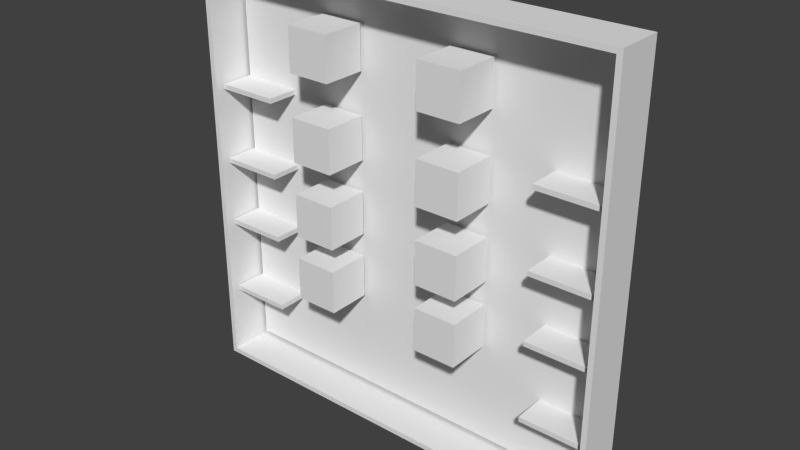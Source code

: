 # Source: 5-livello_memory.blend  (saved by Blender 2.76.0; exported with 4.5.12 LTS)
import bpy
from mathutils import Matrix  # noqa: F401  (used for matrix-valued properties, if any)

bpy.ops.wm.read_factory_settings(use_empty=True)
scene = bpy.context.scene
scene.name = 'Scene'

# ---- collections
col_collection_1 = bpy.data.collections.new('Collection 1'); scene.collection.children.link(col_collection_1)

# ---- materials (node trees are filled in below, after node groups)
mat_material_001 = bpy.data.materials.new('Material.001')
mat_material_001.alpha_threshold = 0.0
mat_material_001.use_transparent_shadow = False
mat_material_001.roughness = 0.5
mat_material_001.line_color = (0.0, 0.0, 0.0, 1.0)
mat_material_002 = bpy.data.materials.new('Material.002')
mat_material_002.alpha_threshold = 0.0
mat_material_002.use_transparent_shadow = False
mat_material_002.roughness = 0.5
mat_material_002.specular_intensity = 0.2
mat_material_002.line_color = (0.0, 0.0, 0.0, 1.0)

# ---- material node trees

# ---- world
world_world = bpy.data.worlds.new('World'); scene.world = world_world
world_world.color = (0.05088, 0.05088, 0.05088)
world_world.use_sun_shadow = False
world_world.sun_shadow_jitter_overblur = 0.0
world_world.cycles.sampling_method = 'MANUAL'
world_world.cycles.sample_map_resolution = 256

# ---- meshes
me_cube_002 = bpy.data.meshes.new('Cube.002')
me_cube_002.from_pydata([(0.7297, -1.196, -0.973), (-0.7297, -1.196, -0.973), (0.7297, 8.4, -0.973), (-0.7297, 8.4, -0.973), (0.7117, -1.196, -0.9611), (-0.7117, -1.196, -0.9611), (0.7117, 8.4, -0.9611), (-0.7117, 8.4, -0.9611)], [], [(1, 3, 2, 0), (5, 4, 6, 7), (2, 3, 7, 6), (1, 0, 4, 5)])
_uv = me_cube_002.uv_layers.new(name='UVMap')
_uv.uv.foreach_set('vector', [0.0, 0.0, 0.0, 0.0, 0.0, 0.0, 0.0, 0.0, 0.0, 0.0, 0.0, 0.0, 0.0, 0.0, 0.0, 0.0, 0.0, 0.0, 0.0, 0.0, 0.0, 0.0, 0.0, 0.0, 0.0, 0.0, 0.0, 0.0, 0.0, 0.0, 0.0, 0.0])
me_cube_002.materials.append(mat_material_001)
me_cube_002.use_remesh_preserve_volume = False
me_cube_002.use_remesh_preserve_attributes = False
me_cube_002.use_mirror_vertex_groups = False
me_cube_002.update()
me_cube_001 = bpy.data.meshes.new('Cube.001')
me_cube_001.from_pydata([(0.7297, -1.196, -0.973), (0.7297, -1.196, -0.006849), (0.7297, 8.4, -0.973), (0.7297, 8.4, -0.006849), (0.7117, -1.196, -0.9611), (0.7117, -1.196, -0.01878), (0.7117, 8.4, -0.9611), (0.7117, 8.4, -0.01878)], [], [(0, 2, 3, 1), (4, 5, 7, 6), (3, 2, 6, 7), (0, 1, 5, 4)])
_uv = me_cube_001.uv_layers.new(name='UVMap')
_uv.uv.foreach_set('vector', [0.0, 0.0, 0.0, 0.0, 0.0, 0.0, 0.0, 0.0, 0.0, 0.0, 0.0, 0.0, 0.0, 0.0, 0.0, 0.0, 0.0, 0.0, 0.0, 0.0, 0.0, 0.0, 0.0, 0.0, 0.0, 0.0, 0.0, 0.0, 0.0, 0.0, 0.0, 0.0])
me_cube_001.materials.append(mat_material_001)
me_cube_001.use_remesh_preserve_volume = False
me_cube_001.use_remesh_preserve_attributes = False
me_cube_001.use_mirror_vertex_groups = False
me_cube_001.update()
me_cube_000 = bpy.data.meshes.new('Cube.000')
me_cube_000.from_pydata([(-0.7297, -1.196, -0.973), (-0.7297, -1.196, -0.006849), (-0.7297, 8.4, -0.973), (-0.7297, 8.4, -0.006849), (-0.7117, -1.196, -0.9611), (-0.7117, -1.196, -0.01878), (-0.7117, 8.4, -0.9611), (-0.7117, 8.4, -0.01878)], [], [(1, 3, 2, 0), (5, 4, 6, 7), (2, 3, 7, 6), (1, 0, 4, 5)])
_uv = me_cube_000.uv_layers.new(name='UVMap')
_uv.uv.foreach_set('vector', [0.0, 0.0, 0.0, 0.0, 0.0, 0.0, 0.0, 0.0, 0.0, 0.0, 0.0, 0.0, 0.0, 0.0, 0.0, 0.0, 0.0, 0.0, 0.0, 0.0, 0.0, 0.0, 0.0, 0.0, 0.0, 0.0, 0.0, 0.0, 0.0, 0.0, 0.0, 0.0])
me_cube_000.materials.append(mat_material_001)
me_cube_000.use_remesh_preserve_volume = False
me_cube_000.use_remesh_preserve_attributes = False
me_cube_000.use_mirror_vertex_groups = False
me_cube_000.update()
me_cube_091 = bpy.data.meshes.new('Cube.091')
me_cube_091.from_pydata([(1.0, -1.0, -1.0), (-1.0, -1.0, -1.0), (-1.0, 1.0, -1.0), (1.0, 1.0, -1.0), (1.0, -1.0, 1.0), (-1.0, -1.0, 1.0), (-1.0, 1.0, 1.0), (1.0, 1.0, 1.0)], [], [(0, 1, 2, 3), (4, 7, 6, 5), (0, 4, 5, 1), (1, 5, 6, 2), (2, 6, 7, 3), (4, 0, 3, 7)])
_uv = me_cube_091.uv_layers.new(name='UVMap')
_uv.uv.foreach_set('vector', [0.8556, 0.1434, 0.8556, -0.0002309, 0.712, -0.0002309, 0.712, 0.1434, 0.8556, 0.2869, 0.712, 0.2869, 0.712, 0.1434, 0.8556, 0.1434, 0.999, 0.00448, 0.999, 1.004, -0.001023, 1.004, -0.001022, 0.00448, 0.8556, 0.1434, 0.8556, 0.2869, 0.712, 0.2869, 0.712, 0.1434, 0.8556, 0.1434, 0.8556, 0.2869, 0.9992, 0.2869, 0.9992, 0.1434, 0.8556, 0.1434, 0.8556, -0.0002309, 0.712, -0.0002309, 0.712, 0.1434])
me_cube_091.materials.append(mat_material_002)
me_cube_091.use_remesh_preserve_volume = False
me_cube_091.use_remesh_preserve_attributes = False
me_cube_091.use_mirror_vertex_groups = False
me_cube_091.update()
me_cube_090 = bpy.data.meshes.new('Cube.090')
me_cube_090.from_pydata([(1.0, -1.0, -1.0), (-1.0, -1.0, -1.0), (-1.0, 1.0, -1.0), (1.0, 1.0, -1.0), (1.0, -1.0, 1.0), (-1.0, -1.0, 1.0), (-1.0, 1.0, 1.0), (1.0, 1.0, 1.0)], [], [(0, 1, 2, 3), (4, 7, 6, 5), (0, 4, 5, 1), (1, 5, 6, 2), (2, 6, 7, 3), (4, 0, 3, 7)])
_uv = me_cube_090.uv_layers.new(name='UVMap')
_uv.uv.foreach_set('vector', [0.8556, 0.1434, 0.8556, -0.0002309, 0.712, -0.0002309, 0.712, 0.1434, 0.8556, 0.2869, 0.712, 0.2869, 0.712, 0.1434, 0.8556, 0.1434, 0.999, 0.00448, 0.999, 1.004, -0.001023, 1.004, -0.001022, 0.00448, 0.8556, 0.1434, 0.8556, 0.2869, 0.712, 0.2869, 0.712, 0.1434, 0.8556, 0.1434, 0.8556, 0.2869, 0.9992, 0.2869, 0.9992, 0.1434, 0.8556, 0.1434, 0.8556, -0.0002309, 0.712, -0.0002309, 0.712, 0.1434])
me_cube_090.materials.append(mat_material_002)
me_cube_090.use_remesh_preserve_volume = False
me_cube_090.use_remesh_preserve_attributes = False
me_cube_090.use_mirror_vertex_groups = False
me_cube_090.update()
me_cube_089 = bpy.data.meshes.new('Cube.089')
me_cube_089.from_pydata([(1.0, -1.0, -1.0), (-1.0, -1.0, -1.0), (-1.0, 1.0, -1.0), (1.0, 1.0, -1.0), (1.0, -1.0, 1.0), (-1.0, -1.0, 1.0), (-1.0, 1.0, 1.0), (1.0, 1.0, 1.0)], [], [(0, 1, 2, 3), (4, 7, 6, 5), (0, 4, 5, 1), (1, 5, 6, 2), (2, 6, 7, 3), (4, 0, 3, 7)])
_uv = me_cube_089.uv_layers.new(name='UVMap')
_uv.uv.foreach_set('vector', [0.8556, 0.1434, 0.8556, -0.0002309, 0.712, -0.0002309, 0.712, 0.1434, 0.8556, 0.2869, 0.712, 0.2869, 0.712, 0.1434, 0.8556, 0.1434, 0.999, 0.00448, 0.999, 1.004, -0.001023, 1.004, -0.001022, 0.00448, 0.8556, 0.1434, 0.8556, 0.2869, 0.712, 0.2869, 0.712, 0.1434, 0.8556, 0.1434, 0.8556, 0.2869, 0.9992, 0.2869, 0.9992, 0.1434, 0.8556, 0.1434, 0.8556, -0.0002309, 0.712, -0.0002309, 0.712, 0.1434])
me_cube_089.materials.append(mat_material_002)
me_cube_089.use_remesh_preserve_volume = False
me_cube_089.use_remesh_preserve_attributes = False
me_cube_089.use_mirror_vertex_groups = False
me_cube_089.update()
me_cube_088 = bpy.data.meshes.new('Cube.088')
me_cube_088.from_pydata([(1.0, -1.0, -1.0), (-1.0, -1.0, -1.0), (-1.0, 1.0, -1.0), (1.0, 1.0, -1.0), (1.0, -1.0, 1.0), (-1.0, -1.0, 1.0), (-1.0, 1.0, 1.0), (1.0, 1.0, 1.0)], [], [(0, 1, 2, 3), (4, 7, 6, 5), (0, 4, 5, 1), (1, 5, 6, 2), (2, 6, 7, 3), (4, 0, 3, 7)])
_uv = me_cube_088.uv_layers.new(name='UVMap')
_uv.uv.foreach_set('vector', [0.8556, 0.1434, 0.8556, -0.0002309, 0.712, -0.0002309, 0.712, 0.1434, 0.8556, 0.2869, 0.712, 0.2869, 0.712, 0.1434, 0.8556, 0.1434, 0.999, 0.00448, 0.999, 1.004, -0.001023, 1.004, -0.001022, 0.00448, 0.8556, 0.1434, 0.8556, 0.2869, 0.712, 0.2869, 0.712, 0.1434, 0.8556, 0.1434, 0.8556, 0.2869, 0.9992, 0.2869, 0.9992, 0.1434, 0.8556, 0.1434, 0.8556, -0.0002309, 0.712, -0.0002309, 0.712, 0.1434])
me_cube_088.materials.append(mat_material_002)
me_cube_088.use_remesh_preserve_volume = False
me_cube_088.use_remesh_preserve_attributes = False
me_cube_088.use_mirror_vertex_groups = False
me_cube_088.update()
me_cube_087 = bpy.data.meshes.new('Cube.087')
me_cube_087.from_pydata([(1.0, -1.0, -1.0), (-1.0, -1.0, -1.0), (-1.0, 1.0, -1.0), (1.0, 1.0, -1.0), (1.0, -1.0, 1.0), (-1.0, -1.0, 1.0), (-1.0, 1.0, 1.0), (1.0, 1.0, 1.0)], [], [(0, 1, 2, 3), (4, 7, 6, 5), (0, 4, 5, 1), (1, 5, 6, 2), (2, 6, 7, 3), (4, 0, 3, 7)])
_uv = me_cube_087.uv_layers.new(name='UVMap')
_uv.uv.foreach_set('vector', [0.8556, 0.1434, 0.8556, -0.0002309, 0.712, -0.0002309, 0.712, 0.1434, 0.8556, 0.2869, 0.712, 0.2869, 0.712, 0.1434, 0.8556, 0.1434, 0.999, 0.00448, 0.999, 1.004, -0.001023, 1.004, -0.001022, 0.00448, 0.8556, 0.1434, 0.8556, 0.2869, 0.712, 0.2869, 0.712, 0.1434, 0.8556, 0.1434, 0.8556, 0.2869, 0.9992, 0.2869, 0.9992, 0.1434, 0.8556, 0.1434, 0.8556, -0.0002309, 0.712, -0.0002309, 0.712, 0.1434])
me_cube_087.materials.append(mat_material_002)
me_cube_087.use_remesh_preserve_volume = False
me_cube_087.use_remesh_preserve_attributes = False
me_cube_087.use_mirror_vertex_groups = False
me_cube_087.update()
me_cube_086 = bpy.data.meshes.new('Cube.086')
me_cube_086.from_pydata([(1.0, -1.0, -1.0), (-1.0, -1.0, -1.0), (-1.0, 1.0, -1.0), (1.0, 1.0, -1.0), (1.0, -1.0, 1.0), (-1.0, -1.0, 1.0), (-1.0, 1.0, 1.0), (1.0, 1.0, 1.0)], [], [(0, 1, 2, 3), (4, 7, 6, 5), (0, 4, 5, 1), (1, 5, 6, 2), (2, 6, 7, 3), (4, 0, 3, 7)])
_uv = me_cube_086.uv_layers.new(name='UVMap')
_uv.uv.foreach_set('vector', [0.8556, 0.1434, 0.8556, -0.0002309, 0.712, -0.0002309, 0.712, 0.1434, 0.8556, 0.2869, 0.712, 0.2869, 0.712, 0.1434, 0.8556, 0.1434, 0.999, 0.00448, 0.999, 1.004, -0.001023, 1.004, -0.001022, 0.00448, 0.8556, 0.1434, 0.8556, 0.2869, 0.712, 0.2869, 0.712, 0.1434, 0.8556, 0.1434, 0.8556, 0.2869, 0.9992, 0.2869, 0.9992, 0.1434, 0.8556, 0.1434, 0.8556, -0.0002309, 0.712, -0.0002309, 0.712, 0.1434])
me_cube_086.materials.append(mat_material_002)
me_cube_086.use_remesh_preserve_volume = False
me_cube_086.use_remesh_preserve_attributes = False
me_cube_086.use_mirror_vertex_groups = False
me_cube_086.update()
me_cube_085 = bpy.data.meshes.new('Cube.085')
me_cube_085.from_pydata([(1.0, -1.0, -1.0), (-1.0, -1.0, -1.0), (-1.0, 1.0, -1.0), (1.0, 1.0, -1.0), (1.0, -1.0, 1.0), (-1.0, -1.0, 1.0), (-1.0, 1.0, 1.0), (1.0, 1.0, 1.0)], [], [(0, 1, 2, 3), (4, 7, 6, 5), (0, 4, 5, 1), (1, 5, 6, 2), (2, 6, 7, 3), (4, 0, 3, 7)])
_uv = me_cube_085.uv_layers.new(name='UVMap')
_uv.uv.foreach_set('vector', [0.8556, 0.1434, 0.8556, -0.0002309, 0.712, -0.0002309, 0.712, 0.1434, 0.8556, 0.2869, 0.712, 0.2869, 0.712, 0.1434, 0.8556, 0.1434, 0.999, 0.00448, 0.999, 1.004, -0.001023, 1.004, -0.001022, 0.00448, 0.8556, 0.1434, 0.8556, 0.2869, 0.712, 0.2869, 0.712, 0.1434, 0.8556, 0.1434, 0.8556, 0.2869, 0.9992, 0.2869, 0.9992, 0.1434, 0.8556, 0.1434, 0.8556, -0.0002309, 0.712, -0.0002309, 0.712, 0.1434])
me_cube_085.materials.append(mat_material_002)
me_cube_085.use_remesh_preserve_volume = False
me_cube_085.use_remesh_preserve_attributes = False
me_cube_085.use_mirror_vertex_groups = False
me_cube_085.update()
me_cube_084 = bpy.data.meshes.new('Cube.084')
me_cube_084.from_pydata([(-1.0, -1.0, 0.03329), (-1.0, -1.0, 2.033), (-1.0, 1.0, 0.03329), (-1.0, 1.0, 2.033), (1.0, -1.0, 0.03329), (1.0, -1.0, 2.033), (1.0, 1.0, 0.03329), (1.0, 1.0, 2.033)], [], [(1, 3, 2, 0), (3, 7, 6, 2), (7, 5, 4, 6), (5, 1, 0, 4), (0, 2, 6, 4), (5, 7, 3, 1)])
me_cube_084.use_remesh_preserve_volume = False
me_cube_084.use_remesh_preserve_attributes = False
me_cube_084.use_mirror_vertex_groups = False
me_cube_084.update()
me_cube_063 = bpy.data.meshes.new('Cube.063')
me_cube_063.from_pydata([(-1.0, -1.0, 0.03329), (-1.0, -1.0, 2.033), (-1.0, 1.0, 0.03329), (-1.0, 1.0, 2.033), (1.0, -1.0, 0.03329), (1.0, -1.0, 2.033), (1.0, 1.0, 0.03329), (1.0, 1.0, 2.033)], [], [(1, 3, 2, 0), (3, 7, 6, 2), (7, 5, 4, 6), (5, 1, 0, 4), (0, 2, 6, 4), (5, 7, 3, 1)])
me_cube_063.use_remesh_preserve_volume = False
me_cube_063.use_remesh_preserve_attributes = False
me_cube_063.use_mirror_vertex_groups = False
me_cube_063.update()
me_cube_062 = bpy.data.meshes.new('Cube.062')
me_cube_062.from_pydata([(-1.0, -1.0, 0.03329), (-1.0, -1.0, 2.033), (-1.0, 1.0, 0.03329), (-1.0, 1.0, 2.033), (1.0, -1.0, 0.03329), (1.0, -1.0, 2.033), (1.0, 1.0, 0.03329), (1.0, 1.0, 2.033)], [], [(1, 3, 2, 0), (3, 7, 6, 2), (7, 5, 4, 6), (5, 1, 0, 4), (0, 2, 6, 4), (5, 7, 3, 1)])
me_cube_062.use_remesh_preserve_volume = False
me_cube_062.use_remesh_preserve_attributes = False
me_cube_062.use_mirror_vertex_groups = False
me_cube_062.update()
me_cube_061 = bpy.data.meshes.new('Cube.061')
me_cube_061.from_pydata([(-1.0, -1.0, 0.03329), (-1.0, -1.0, 2.033), (-1.0, 1.0, 0.03329), (-1.0, 1.0, 2.033), (1.0, -1.0, 0.03329), (1.0, -1.0, 2.033), (1.0, 1.0, 0.03329), (1.0, 1.0, 2.033)], [], [(1, 3, 2, 0), (3, 7, 6, 2), (7, 5, 4, 6), (5, 1, 0, 4), (0, 2, 6, 4), (5, 7, 3, 1)])
me_cube_061.use_remesh_preserve_volume = False
me_cube_061.use_remesh_preserve_attributes = False
me_cube_061.use_mirror_vertex_groups = False
me_cube_061.update()
me_cube_060 = bpy.data.meshes.new('Cube.060')
me_cube_060.from_pydata([(-1.0, -1.0, 0.03329), (-1.0, -1.0, 2.033), (-1.0, 1.0, 0.03329), (-1.0, 1.0, 2.033), (1.0, -1.0, 0.03329), (1.0, -1.0, 2.033), (1.0, 1.0, 0.03329), (1.0, 1.0, 2.033)], [], [(1, 3, 2, 0), (3, 7, 6, 2), (7, 5, 4, 6), (5, 1, 0, 4), (0, 2, 6, 4), (5, 7, 3, 1)])
me_cube_060.use_remesh_preserve_volume = False
me_cube_060.use_remesh_preserve_attributes = False
me_cube_060.use_mirror_vertex_groups = False
me_cube_060.update()
me_cube_059 = bpy.data.meshes.new('Cube.059')
me_cube_059.from_pydata([(-1.0, -1.0, 0.03329), (-1.0, -1.0, 2.033), (-1.0, 1.0, 0.03329), (-1.0, 1.0, 2.033), (1.0, -1.0, 0.03329), (1.0, -1.0, 2.033), (1.0, 1.0, 0.03329), (1.0, 1.0, 2.033)], [], [(1, 3, 2, 0), (3, 7, 6, 2), (7, 5, 4, 6), (5, 1, 0, 4), (0, 2, 6, 4), (5, 7, 3, 1)])
me_cube_059.use_remesh_preserve_volume = False
me_cube_059.use_remesh_preserve_attributes = False
me_cube_059.use_mirror_vertex_groups = False
me_cube_059.update()
me_cube_058 = bpy.data.meshes.new('Cube.058')
me_cube_058.from_pydata([(-1.0, -1.0, 0.03329), (-1.0, -1.0, 2.033), (-1.0, 1.0, 0.03329), (-1.0, 1.0, 2.033), (1.0, -1.0, 0.03329), (1.0, -1.0, 2.033), (1.0, 1.0, 0.03329), (1.0, 1.0, 2.033)], [], [(1, 3, 2, 0), (3, 7, 6, 2), (7, 5, 4, 6), (5, 1, 0, 4), (0, 2, 6, 4), (5, 7, 3, 1)])
me_cube_058.use_remesh_preserve_volume = False
me_cube_058.use_remesh_preserve_attributes = False
me_cube_058.use_mirror_vertex_groups = False
me_cube_058.update()
me_cube_057 = bpy.data.meshes.new('Cube.057')
me_cube_057.from_pydata([(-1.0, -1.0, 0.03329), (-1.0, -1.0, 2.033), (-1.0, 1.0, 0.03329), (-1.0, 1.0, 2.033), (1.0, -1.0, 0.03329), (1.0, -1.0, 2.033), (1.0, 1.0, 0.03329), (1.0, 1.0, 2.033)], [], [(1, 3, 2, 0), (3, 7, 6, 2), (7, 5, 4, 6), (5, 1, 0, 4), (0, 2, 6, 4), (5, 7, 3, 1)])
me_cube_057.use_remesh_preserve_volume = False
me_cube_057.use_remesh_preserve_attributes = False
me_cube_057.use_mirror_vertex_groups = False
me_cube_057.update()
me_cube_055 = bpy.data.meshes.new('Cube.055')
me_cube_055.from_pydata([(-1.0, -1.0, 0.03329), (-1.0, -1.0, 2.033), (-1.0, 1.0, 0.03329), (-1.0, 1.0, 2.033), (1.0, -1.0, 0.03329), (1.0, -1.0, 2.033), (1.0, 1.0, 0.03329), (1.0, 1.0, 2.033)], [], [(1, 3, 2, 0), (3, 7, 6, 2), (7, 5, 4, 6), (5, 1, 0, 4), (0, 2, 6, 4), (5, 7, 3, 1)])
me_cube_055.use_remesh_preserve_volume = False
me_cube_055.use_remesh_preserve_attributes = False
me_cube_055.use_mirror_vertex_groups = False
me_cube_055.update()
me_cube_054 = bpy.data.meshes.new('Cube.054')
me_cube_054.from_pydata([(-1.0, -1.0, 0.03329), (-1.0, -1.0, 2.033), (-1.0, 1.0, 0.03329), (-1.0, 1.0, 2.033), (1.0, -1.0, 0.03329), (1.0, -1.0, 2.033), (1.0, 1.0, 0.03329), (1.0, 1.0, 2.033)], [], [(1, 3, 2, 0), (3, 7, 6, 2), (7, 5, 4, 6), (5, 1, 0, 4), (0, 2, 6, 4), (5, 7, 3, 1)])
me_cube_054.use_remesh_preserve_volume = False
me_cube_054.use_remesh_preserve_attributes = False
me_cube_054.use_mirror_vertex_groups = False
me_cube_054.update()
me_cube_053 = bpy.data.meshes.new('Cube.053')
me_cube_053.from_pydata([(-1.0, -1.0, 0.03329), (-1.0, -1.0, 2.033), (-1.0, 1.0, 0.03329), (-1.0, 1.0, 2.033), (1.0, -1.0, 0.03329), (1.0, -1.0, 2.033), (1.0, 1.0, 0.03329), (1.0, 1.0, 2.033)], [], [(1, 3, 2, 0), (3, 7, 6, 2), (7, 5, 4, 6), (5, 1, 0, 4), (0, 2, 6, 4), (5, 7, 3, 1)])
me_cube_053.use_remesh_preserve_volume = False
me_cube_053.use_remesh_preserve_attributes = False
me_cube_053.use_mirror_vertex_groups = False
me_cube_053.update()
me_cube_052 = bpy.data.meshes.new('Cube.052')
me_cube_052.from_pydata([(-1.0, -1.0, 0.03329), (-1.0, -1.0, 2.033), (-1.0, 1.0, 0.03329), (-1.0, 1.0, 2.033), (1.0, -1.0, 0.03329), (1.0, -1.0, 2.033), (1.0, 1.0, 0.03329), (1.0, 1.0, 2.033)], [], [(1, 3, 2, 0), (3, 7, 6, 2), (7, 5, 4, 6), (5, 1, 0, 4), (0, 2, 6, 4), (5, 7, 3, 1)])
me_cube_052.use_remesh_preserve_volume = False
me_cube_052.use_remesh_preserve_attributes = False
me_cube_052.use_mirror_vertex_groups = False
me_cube_052.update()
me_cube_051 = bpy.data.meshes.new('Cube.051')
me_cube_051.from_pydata([(-1.0, -1.0, 0.03329), (-1.0, -1.0, 2.033), (-1.0, 1.0, 0.03329), (-1.0, 1.0, 2.033), (1.0, -1.0, 0.03329), (1.0, -1.0, 2.033), (1.0, 1.0, 0.03329), (1.0, 1.0, 2.033)], [], [(1, 3, 2, 0), (3, 7, 6, 2), (7, 5, 4, 6), (5, 1, 0, 4), (0, 2, 6, 4), (5, 7, 3, 1)])
me_cube_051.use_remesh_preserve_volume = False
me_cube_051.use_remesh_preserve_attributes = False
me_cube_051.use_mirror_vertex_groups = False
me_cube_051.update()
me_cube_050 = bpy.data.meshes.new('Cube.050')
me_cube_050.from_pydata([(-1.0, -1.0, 0.03329), (-1.0, -1.0, 2.033), (-1.0, 1.0, 0.03329), (-1.0, 1.0, 2.033), (1.0, -1.0, 0.03329), (1.0, -1.0, 2.033), (1.0, 1.0, 0.03329), (1.0, 1.0, 2.033)], [], [(1, 3, 2, 0), (3, 7, 6, 2), (7, 5, 4, 6), (5, 1, 0, 4), (0, 2, 6, 4), (5, 7, 3, 1)])
me_cube_050.use_remesh_preserve_volume = False
me_cube_050.use_remesh_preserve_attributes = False
me_cube_050.use_mirror_vertex_groups = False
me_cube_050.update()
me_cube_047 = bpy.data.meshes.new('Cube.047')
me_cube_047.from_pydata([(-1.0, -1.0, 0.03329), (-1.0, -1.0, 2.033), (-1.0, 1.0, 0.03329), (-1.0, 1.0, 2.033), (1.0, -1.0, 0.03329), (1.0, -1.0, 2.033), (1.0, 1.0, 0.03329), (1.0, 1.0, 2.033)], [], [(1, 3, 2, 0), (3, 7, 6, 2), (7, 5, 4, 6), (5, 1, 0, 4), (0, 2, 6, 4), (5, 7, 3, 1)])
me_cube_047.use_remesh_preserve_volume = False
me_cube_047.use_remesh_preserve_attributes = False
me_cube_047.use_mirror_vertex_groups = False
me_cube_047.update()
me_cube_048 = bpy.data.meshes.new('Cube.048')
me_cube_048.from_pydata([(-1.0, -1.0, 0.03329), (-1.0, -1.0, 2.033), (-1.0, 1.0, 0.03329), (-1.0, 1.0, 2.033), (1.0, -1.0, 0.03329), (1.0, -1.0, 2.033), (1.0, 1.0, 0.03329), (1.0, 1.0, 2.033)], [], [(1, 3, 2, 0), (3, 7, 6, 2), (7, 5, 4, 6), (5, 1, 0, 4), (0, 2, 6, 4), (5, 7, 3, 1)])
me_cube_048.use_remesh_preserve_volume = False
me_cube_048.use_remesh_preserve_attributes = False
me_cube_048.use_mirror_vertex_groups = False
me_cube_048.update()
me_cube_049 = bpy.data.meshes.new('Cube.049')
me_cube_049.from_pydata([(0.7297, -1.196, -0.006849), (-0.7297, -1.196, -0.006849), (0.7297, 8.4, -0.006849), (-0.7297, 8.4, -0.006849), (0.7117, -1.196, -0.01878), (-0.7117, -1.196, -0.01878), (0.7117, 8.4, -0.01878), (-0.7117, 8.4, -0.01878)], [], [(0, 2, 3, 1), (4, 5, 7, 6), (3, 2, 6, 7), (0, 1, 5, 4)])
_uv = me_cube_049.uv_layers.new(name='UVMap')
_uv.uv.foreach_set('vector', [0.0, 0.0, 0.0, 0.0, 0.0, 0.0, 0.0, 0.0, 0.0, 0.0, 0.0, 0.0, 0.0, 0.0, 0.0, 0.0, 0.0, 0.0, 0.0, 0.0, 0.0, 0.0, 0.0, 0.0, 0.0, 0.0, 0.0, 0.0, 0.0, 0.0, 0.0, 0.0])
me_cube_049.materials.append(mat_material_001)
me_cube_049.use_remesh_preserve_volume = False
me_cube_049.use_remesh_preserve_attributes = False
me_cube_049.use_mirror_vertex_groups = False
me_cube_049.update()
me_plane_001 = bpy.data.meshes.new('Plane.001')
me_plane_001.from_pydata([(-1.0, -1.0, 0.0), (1.0, -1.0, 0.0), (-1.0, 1.0, 0.0), (1.0, 1.0, 0.0)], [], [(0, 1, 3, 2)])
_uv = me_plane_001.uv_layers.new(name='UVMap')
_uv.uv.foreach_set('vector', [1.0, 1.0, 0.0, 1.0, 0.0, 0.0, 1.0, 0.0])
me_plane_001.use_remesh_preserve_volume = False
me_plane_001.use_remesh_preserve_attributes = False
me_plane_001.use_mirror_vertex_groups = False
me_plane_001.update()
me_cube_056 = bpy.data.meshes.new('Cube.056')
me_cube_056.from_pydata([(1.0, -1.0, -1.0), (-1.0, -1.0, -1.0), (-1.0, 1.0, -1.0), (1.0, 1.0, -1.0), (1.0, -1.0, 1.0), (-1.0, -1.0, 1.0), (-1.0, 1.0, 1.0), (1.0, 1.0, 1.0)], [], [(0, 1, 2, 3), (4, 7, 6, 5), (0, 4, 5, 1), (1, 5, 6, 2), (2, 6, 7, 3), (4, 0, 3, 7)])
_uv = me_cube_056.uv_layers.new(name='UVMap')
_uv.uv.foreach_set('vector', [0.8556, 0.1434, 0.8556, -0.0002309, 0.712, -0.0002309, 0.712, 0.1434, 0.8556, 0.2869, 0.712, 0.2869, 0.712, 0.1434, 0.8556, 0.1434, 0.999, 0.00448, 0.999, 1.004, -0.001023, 1.004, -0.001022, 0.00448, 0.8556, 0.1434, 0.8556, 0.2869, 0.712, 0.2869, 0.712, 0.1434, 0.8556, 0.1434, 0.8556, 0.2869, 0.9992, 0.2869, 0.9992, 0.1434, 0.8556, 0.1434, 0.8556, -0.0002309, 0.712, -0.0002309, 0.712, 0.1434])
me_cube_056.materials.append(mat_material_002)
me_cube_056.use_remesh_preserve_volume = False
me_cube_056.use_remesh_preserve_attributes = False
me_cube_056.use_mirror_vertex_groups = False
me_cube_056.update()

# ---- objects
ob_cube_024 = bpy.data.objects.new('Cube.024', me_cube_002)
ob_cube_023 = bpy.data.objects.new('Cube.023', me_cube_001)
ob_cube_022 = bpy.data.objects.new('Cube.022', me_cube_000)
ob_cube_021 = bpy.data.objects.new('Cube.021', me_cube_091)
ob_cube_020 = bpy.data.objects.new('Cube.020', me_cube_090)
ob_cube_019 = bpy.data.objects.new('Cube.019', me_cube_089)
ob_cube_018 = bpy.data.objects.new('Cube.018', me_cube_088)
ob_cube_017 = bpy.data.objects.new('Cube.017', me_cube_087)
ob_cube_016 = bpy.data.objects.new('Cube.016', me_cube_086)
ob_cube_015 = bpy.data.objects.new('Cube.015', me_cube_085)
ob_cube_014 = bpy.data.objects.new('Cube.014', me_cube_084)
ob_cube_013 = bpy.data.objects.new('Cube.013', me_cube_063)
ob_cube_012 = bpy.data.objects.new('Cube.012', me_cube_062)
ob_cube_011 = bpy.data.objects.new('Cube.011', me_cube_061)
ob_cube_004 = bpy.data.objects.new('Cube.004', me_cube_060)
ob_cube_003 = bpy.data.objects.new('Cube.003', me_cube_059)
ob_cube_002 = bpy.data.objects.new('Cube.002', me_cube_058)
ob_cube_001 = bpy.data.objects.new('Cube.001', me_cube_057)
ob_cube_010 = bpy.data.objects.new('Cube.010', me_cube_055)
ob_cube_009 = bpy.data.objects.new('Cube.009', me_cube_054)
ob_cube_008 = bpy.data.objects.new('Cube.008', me_cube_053)
ob_cube_007 = bpy.data.objects.new('Cube.007', me_cube_052)
ob_cube_006 = bpy.data.objects.new('Cube.006', me_cube_051)
ob_cube_005 = bpy.data.objects.new('Cube.005', me_cube_050)
ob_cube_025 = bpy.data.objects.new('Cube.025', me_cube_047)
ob_cube_026 = bpy.data.objects.new('Cube.026', me_cube_048)
ob_cube_039 = bpy.data.objects.new('Cube.039', me_cube_049)
ob_plane = bpy.data.objects.new('Plane', me_plane_001)
ob_cube = bpy.data.objects.new('Cube', me_cube_056)

# ---- transforms, parenting, visibility, modifiers, constraints
ob_cube_024.location = (0.0, -9.618, 0.0)
ob_cube_024.scale = (-7.5, -0.125, 11.25)
ob_cube_024.lock_rotations_4d = False
ob_cube_024.empty_display_type = 'ARROWS'
ob_cube_024.lineart.crease_threshold = 0.0
ob_cube_023.location = (0.0, -9.618, 0.0)
ob_cube_023.scale = (-7.5, -0.125, 11.25)
ob_cube_023.lock_rotations_4d = False
ob_cube_023.empty_display_type = 'ARROWS'
ob_cube_023.lineart.crease_threshold = 0.0
ob_cube_022.location = (0.0, -9.618, 0.0)
ob_cube_022.scale = (-7.5, -0.125, 11.25)
ob_cube_022.lock_rotations_4d = False
ob_cube_022.empty_display_type = 'ARROWS'
ob_cube_022.lineart.crease_threshold = 0.0
ob_cube_021.location = (-2.066, -10.26, -1.759)
ob_cube_021.scale = (0.5576, 0.5576, 0.5576)
ob_cube_021.lock_rotations_4d = False
ob_cube_021.empty_display_type = 'ARROWS'
ob_cube_021.lineart.crease_threshold = 0.0
ob_cube_020.location = (-2.066, -10.26, -3.932)
ob_cube_020.scale = (0.5576, 0.5576, 0.5576)
ob_cube_020.lock_rotations_4d = False
ob_cube_020.empty_display_type = 'ARROWS'
ob_cube_020.lineart.crease_threshold = 0.0
ob_cube_019.location = (-2.066, -10.26, -5.859)
ob_cube_019.scale = (0.5576, 0.5576, 0.5576)
ob_cube_019.lock_rotations_4d = False
ob_cube_019.empty_display_type = 'ARROWS'
ob_cube_019.lineart.crease_threshold = 0.0
ob_cube_018.location = (-2.066, -10.26, -7.57)
ob_cube_018.scale = (0.5576, 0.5576, 0.5576)
ob_cube_018.lock_rotations_4d = False
ob_cube_018.empty_display_type = 'ARROWS'
ob_cube_018.lineart.crease_threshold = 0.0
ob_cube_017.location = (1.536, -10.26, -7.57)
ob_cube_017.scale = (0.5576, 0.5576, 0.5576)
ob_cube_017.lock_rotations_4d = False
ob_cube_017.empty_display_type = 'ARROWS'
ob_cube_017.lineart.crease_threshold = 0.0
ob_cube_016.location = (1.536, -10.26, -5.859)
ob_cube_016.scale = (0.5576, 0.5576, 0.5576)
ob_cube_016.lock_rotations_4d = False
ob_cube_016.empty_display_type = 'ARROWS'
ob_cube_016.lineart.crease_threshold = 0.0
ob_cube_015.location = (1.536, -10.26, -3.932)
ob_cube_015.scale = (0.5576, 0.5576, 0.5576)
ob_cube_015.lock_rotations_4d = False
ob_cube_015.empty_display_type = 'ARROWS'
ob_cube_015.lineart.crease_threshold = 0.0
ob_cube_014.location = (4.448, -10.01, -9.059)
ob_cube_014.scale = (0.8027, 0.4369, 0.03125)
ob_cube_014.lineart.crease_threshold = 0.0
ob_cube_013.location = (4.448, -10.01, -8.997)
ob_cube_013.scale = (0.8027, 0.4369, 0.03125)
ob_cube_013.lineart.crease_threshold = 0.0
ob_cube_012.location = (4.448, -10.01, -7.021)
ob_cube_012.scale = (0.8027, 0.4369, 0.03125)
ob_cube_012.lineart.crease_threshold = 0.0
ob_cube_011.location = (4.448, -10.01, -7.084)
ob_cube_011.scale = (0.8027, 0.4369, 0.03125)
ob_cube_011.lineart.crease_threshold = 0.0
ob_cube_004.location = (4.448, -10.01, -5.372)
ob_cube_004.scale = (0.8027, 0.4369, 0.03125)
ob_cube_004.lineart.crease_threshold = 0.0
ob_cube_003.location = (4.448, -10.01, -5.31)
ob_cube_003.scale = (0.8027, 0.4369, 0.03125)
ob_cube_003.lineart.crease_threshold = 0.0
ob_cube_002.location = (4.448, -10.01, -3.353)
ob_cube_002.scale = (0.8027, 0.4369, 0.03125)
ob_cube_002.lineart.crease_threshold = 0.0
ob_cube_001.location = (4.448, -10.01, -3.415)
ob_cube_001.scale = (0.8027, 0.4369, 0.03125)
ob_cube_001.lineart.crease_threshold = 0.0
ob_cube_010.location = (-4.509, -10.01, -3.415)
ob_cube_010.scale = (0.8027, 0.4369, 0.03125)
ob_cube_010.lineart.crease_threshold = 0.0
ob_cube_009.location = (-4.509, -10.01, -3.353)
ob_cube_009.scale = (0.8027, 0.4369, 0.03125)
ob_cube_009.lineart.crease_threshold = 0.0
ob_cube_008.location = (-4.509, -10.01, -5.31)
ob_cube_008.scale = (0.8027, 0.4369, 0.03125)
ob_cube_008.lineart.crease_threshold = 0.0
ob_cube_007.location = (-4.509, -10.01, -5.372)
ob_cube_007.scale = (0.8027, 0.4369, 0.03125)
ob_cube_007.lineart.crease_threshold = 0.0
ob_cube_006.location = (-4.509, -10.01, -7.084)
ob_cube_006.scale = (0.8027, 0.4369, 0.03125)
ob_cube_006.lineart.crease_threshold = 0.0
ob_cube_005.location = (-4.509, -10.01, -7.021)
ob_cube_005.scale = (0.8027, 0.4369, 0.03125)
ob_cube_005.lineart.crease_threshold = 0.0
ob_cube_025.location = (-4.509, -10.01, -8.997)
ob_cube_025.scale = (0.8027, 0.4369, 0.03125)
ob_cube_025.lineart.crease_threshold = 0.0
ob_cube_026.location = (-4.509, -10.01, -9.059)
ob_cube_026.scale = (0.8027, 0.4369, 0.03125)
ob_cube_026.lineart.crease_threshold = 0.0
ob_cube_039.location = (0.0, -9.618, 0.0)
ob_cube_039.scale = (-7.5, -0.125, 11.25)
ob_cube_039.lock_rotations_4d = False
ob_cube_039.empty_display_type = 'ARROWS'
ob_cube_039.lineart.crease_threshold = 0.0
ob_plane.location = (0.0, -9.618, -5.476)
ob_plane.rotation_euler = (-1.571, -0.0, 0.0)
ob_plane.scale = (-5.256, 5.256, -5.256)
ob_plane.lineart.crease_threshold = 0.0
ob_cube.location = (1.536, -10.26, -1.759)
ob_cube.scale = (0.5576, 0.5576, 0.5576)
ob_cube.lock_rotations_4d = False
ob_cube.empty_display_type = 'ARROWS'
ob_cube.lineart.crease_threshold = 0.0

# ---- collection membership
col_collection_1.objects.link(ob_cube_024)
col_collection_1.objects.link(ob_cube_023)
col_collection_1.objects.link(ob_cube_022)
col_collection_1.objects.link(ob_cube_021)
col_collection_1.objects.link(ob_cube_020)
col_collection_1.objects.link(ob_cube_019)
col_collection_1.objects.link(ob_cube_018)
col_collection_1.objects.link(ob_cube_017)
col_collection_1.objects.link(ob_cube_016)
col_collection_1.objects.link(ob_cube_015)
col_collection_1.objects.link(ob_cube_014)
col_collection_1.objects.link(ob_cube_013)
col_collection_1.objects.link(ob_cube_012)
col_collection_1.objects.link(ob_cube_011)
col_collection_1.objects.link(ob_cube_004)
col_collection_1.objects.link(ob_cube_003)
col_collection_1.objects.link(ob_cube_002)
col_collection_1.objects.link(ob_cube_001)
col_collection_1.objects.link(ob_cube_010)
col_collection_1.objects.link(ob_cube_009)
col_collection_1.objects.link(ob_cube_008)
col_collection_1.objects.link(ob_cube_007)
col_collection_1.objects.link(ob_cube_006)
col_collection_1.objects.link(ob_cube_005)
col_collection_1.objects.link(ob_cube_025)
col_collection_1.objects.link(ob_cube_026)
col_collection_1.objects.link(ob_cube_039)
col_collection_1.objects.link(ob_plane)
col_collection_1.objects.link(ob_cube)

# ---- scene / render settings (as saved in the file)
scene.frame_start = 1; scene.frame_end = 250; scene.frame_set(1)
scene.render.engine = 'BLENDER_EEVEE_NEXT'
scene.render.resolution_percentage = 50
scene.render.dither_intensity = 0.0
scene.cycles.use_denoising = False
scene.cycles.samples = 10
scene.cycles.sampling_pattern = 'TABULATED_SOBOL'
scene.cycles.light_sampling_threshold = 0.0
scene.cycles.use_adaptive_sampling = False
scene.cycles.use_light_tree = False
scene.cycles.blur_glossy = 0.0
scene.cycles.pixel_filter_type = 'GAUSSIAN'
scene.cycles.sample_clamp_indirect = 0.0
scene.view_settings.view_transform = 'Standard'
bpy.context.view_layer.update()

# ---- added for rendering (the .blend has no active camera and no usable light): camera, sun
cam_auto = bpy.data.cameras.new('AutoCamera')
cam_auto.lens = 50.0
cam_auto.sensor_width = 36.0
cam_auto.clip_end = 1000.0
ob_auto_camera = bpy.data.objects.new('AutoCamera', cam_auto)
scene.collection.objects.link(ob_auto_camera)
ob_auto_camera.location = (14.3272, -27.3373, 5.9501)
ob_auto_camera.rotation_euler = (1.09748, -7.21219e-08, 0.694738)
scene.camera = ob_auto_camera
light_auto_sun = bpy.data.lights.new('AutoSun', 'SUN')
light_auto_sun.energy = 3.0
light_auto_sun.angle = 0.0523599
ob_auto_sun = bpy.data.objects.new('AutoSun', light_auto_sun)
scene.collection.objects.link(ob_auto_sun)
ob_auto_sun.rotation_euler = (0.872665, 0.174533, 0.523599)
bpy.context.view_layer.update()
